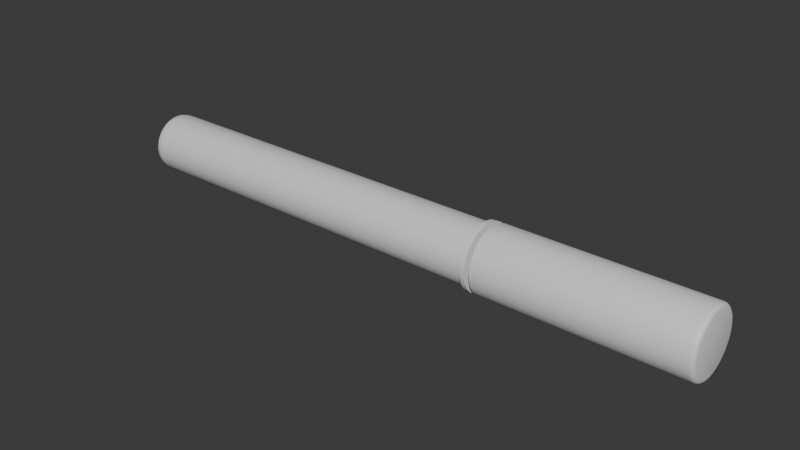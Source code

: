# Source: glowstick.blend  (saved by Blender 4.5.88; exported with 4.5.12 LTS)
import bpy
from mathutils import Matrix  # noqa: F401  (used for matrix-valued properties, if any)

bpy.ops.wm.read_factory_settings(use_empty=True)
scene = bpy.context.scene
scene.name = 'Scene'

# ---- collections
col_collection = bpy.data.collections.new('Collection'); scene.collection.children.link(col_collection)

# ---- materials (node trees are filled in below, after node groups)
mat_material_001 = bpy.data.materials.new('Material.001')

# ---- node groups
ng_smooth_by_angle = bpy.data.node_groups.new('Smooth by Angle', 'GeometryNodeTree')
_s = ng_smooth_by_angle.interface.new_socket(name='Mesh', in_out='OUTPUT', socket_type='NodeSocketGeometry')
_s = ng_smooth_by_angle.interface.new_socket(name='Mesh', in_out='INPUT', socket_type='NodeSocketGeometry')
_s = ng_smooth_by_angle.interface.new_socket(name='Angle', in_out='INPUT', socket_type='NodeSocketFloat')
_s.subtype = 'ANGLE'
_s.default_value = 0.5236
_s.min_value = 0.0
_s.max_value = 3.142
_s.description = 'Maximum face angle for smooth edges'
_s = ng_smooth_by_angle.interface.new_socket(name='Ignore Sharpness', in_out='INPUT', socket_type='NodeSocketBool')
_s.force_non_field = True
ng_smooth_by_angle.description = 'Set the sharpness of mesh edges based on the angle between the neighboring faces'
ng_smooth_by_angle.is_modifier = True
_N = ng_smooth_by_angle.nodes; _L = ng_smooth_by_angle.links
n0 = _N.new('GeometryNodeSetShadeSmooth'); n0.name = 'Set Shade Smooth'; n0.location = (120, -80)
n0.domain = 'EDGE'
n1 = _N.new('GeometryNodeSetShadeSmooth'); n1.name = 'Set Shade Smooth.001'; n1.location = (300, -80)
n2 = _N.new('NodeGroupOutput'); n2.name = 'Group Output'; n2.location = (480, -80)
n3 = _N.new('GeometryNodeInputMeshEdgeAngle'); n3.name = 'Edge Angle'; n3.location = (-440, -240)
n4 = _N.new('NodeGroupInput'); n4.name = 'Group Input'; n4.location = (-80, -80)
n5 = _N.new('GeometryNodeInputEdgeSmooth'); n5.name = 'Is Edge Smooth'; n5.location = (-260, -120)
n6 = _N.new('GeometryNodeInputShadeSmooth'); n6.name = 'Is Shade Smooth'; n6.location = (-440, -397)
n7 = _N.new('FunctionNodeCompare'); n7.name = 'Compare'; n7.location = (-260, -260)
n7.operation = 'LESS_EQUAL'
n7.inputs[6].default_value = (0.0, 0.0, 0.0, 0.0)
n7.inputs[7].default_value = (0.0, 0.0, 0.0, 0.0)
n8 = _N.new('FunctionNodeBooleanMath'); n8.name = 'Boolean Math.001'; n8.location = (-80, -260)
n9 = _N.new('NodeGroupInput'); n9.name = 'Group Input.001'; n9.location = (-440, -329)
n10 = _N.new('NodeGroupInput'); n10.name = 'Group Input.002'; n10.location = (-259, -189)
n11 = _N.new('FunctionNodeBooleanMath'); n11.name = 'Boolean Math'; n11.location = (-80, -149)
n11.operation = 'OR'
n12 = _N.new('FunctionNodeBooleanMath'); n12.name = 'Boolean Math.002'; n12.location = (-260, -380)
n12.operation = 'OR'
n13 = _N.new('NodeGroupInput'); n13.name = 'Group Input.003'; n13.location = (-440, -460)
_L.new(n3.outputs[0], n7.inputs[0])
_L.new(n1.outputs[0], n2.inputs[0])
_L.new(n9.outputs[1], n7.inputs[1])
_L.new(n7.outputs[0], n8.inputs[0])
_L.new(n4.outputs[0], n0.inputs[0])
_L.new(n0.outputs[0], n1.inputs[0])
_L.new(n8.outputs[0], n0.inputs[2])
_L.new(n10.outputs[2], n11.inputs[1])
_L.new(n5.outputs[0], n11.inputs[0])
_L.new(n11.outputs[0], n0.inputs[1])
_L.new(n13.outputs[2], n12.inputs[1])
_L.new(n6.outputs[0], n12.inputs[0])
_L.new(n12.outputs[0], n8.inputs[1])
n2.is_active_output = True

# ---- material node trees
mat_material_001.use_nodes = True; mat_material_001.node_tree.nodes.clear()
_N = mat_material_001.node_tree.nodes; _L = mat_material_001.node_tree.links
n0 = _N.new('ShaderNodeBsdfPrincipled'); n0.name = 'Principled BSDF'; n0.location = (-200, 100)
n1 = _N.new('ShaderNodeOutputMaterial'); n1.name = 'Material Output'; n1.location = (200, 100)
_L.new(n0.outputs[0], n1.inputs[0])
n1.is_active_output = True

# ---- world
world_world = bpy.data.worlds.new('World'); scene.world = world_world
world_world.use_nodes = True; world_world.node_tree.nodes.clear()
_N = world_world.node_tree.nodes; _L = world_world.node_tree.links
n0 = _N.new('ShaderNodeOutputWorld'); n0.name = 'World Output'; n0.location = (200, 100)
n1 = _N.new('ShaderNodeBackground'); n1.name = 'Background'; n1.location = (-200, 100)
n1.inputs[0].default_value = (0.05088, 0.05088, 0.05088, 1.0)
_L.new(n1.outputs[0], n0.inputs[0])
n0.is_active_output = True
world_world.color = (0.05088, 0.05088, 0.05088)
world_world.sun_shadow_jitter_overblur = 0.0

# ---- meshes
me_cylinder = bpy.data.meshes.new('Cylinder')
me_cylinder.from_pydata([(-0.4871, 0.1624, -3.677e-08), (-0.4871, 0.1592, -0.03167), (-0.4871, 0.15, -0.06213), (-0.4871, 0.135, -0.0902), (-0.4871, 0.1148, -0.1148), (-0.4871, 0.0902, -0.135), (-0.4871, 0.06213, -0.15), (-0.4871, 0.03167, -0.1592), (-0.4871, 0.0, -0.1624), (-0.4871, -0.03167, -0.1592), (-0.4871, -0.06213, -0.15), (-0.4871, -0.0902, -0.135), (-0.4871, -0.1148, -0.1148), (-0.4871, -0.135, -0.0902), (-0.4871, -0.15, -0.06213), (-0.4871, -0.1592, -0.03167), (-0.4871, -0.1624, -3.677e-08), (-0.4871, -0.1592, 0.03167), (-0.4871, -0.15, 0.06213), (-0.4871, -0.135, 0.0902), (-0.4871, -0.1148, 0.1148), (-0.4871, -0.0902, 0.135), (-0.4871, -0.06213, 0.15), (-0.4871, -0.03167, 0.1592), (-0.4871, 0.0, 0.1624), (-0.4871, 0.03167, 0.1592), (-0.4871, 0.06213, 0.15), (-0.4871, 0.0902, 0.135), (-0.4871, 0.1148, 0.1148), (-0.4871, 0.135, 0.0902), (-0.4871, 0.15, 0.06213), (-0.4871, 0.1592, 0.03167), (-0.5601, 0.1624, -4.503e-08), (-0.5601, 0.1592, -0.03167), (-0.5601, 0.15, -0.06213), (-0.5601, 0.135, -0.0902), (-0.5601, 0.1148, -0.1148), (-0.5601, 0.0902, -0.135), (-0.5601, 0.06213, -0.15), (-0.5601, 0.03167, -0.1592), (-0.5601, 0.0, -0.1624), (-0.5601, -0.03167, -0.1592), (-0.5601, -0.06213, -0.15), (-0.5601, -0.0902, -0.135), (-0.5601, -0.1148, -0.1148), (-0.5601, -0.135, -0.0902), (-0.5601, -0.15, -0.06213), (-0.5601, -0.1592, -0.03167), (-0.5601, -0.1624, -4.503e-08), (-0.5601, -0.1592, 0.03167), (-0.5601, -0.15, 0.06213), (-0.5601, -0.135, 0.0902), (-0.5601, -0.1148, 0.1148), (-0.5601, -0.0902, 0.135), (-0.5601, -0.06213, 0.15), (-0.5601, -0.03167, 0.1592), (-0.5601, 0.0, 0.1624), (-0.5601, 0.03167, 0.1592), (-0.5601, 0.06213, 0.15), (-0.5601, 0.0902, 0.135), (-0.5601, 0.1148, 0.1148), (-0.5601, 0.135, 0.0902), (-0.5601, 0.15, 0.06213), (-0.5601, 0.1592, 0.03167), (-0.5114, 0.135, -0.0902), (-0.5358, 0.135, -0.0902), (-0.5358, 0.15, -0.06213), (-0.5114, 0.15, -0.06213), (-0.5114, -0.1148, -0.1148), (-0.5358, -0.1148, -0.1148), (-0.5358, -0.0902, -0.135), (-0.5114, -0.0902, -0.135), (-0.5114, -0.0902, 0.135), (-0.5358, -0.0902, 0.135), (-0.5358, -0.1148, 0.1148), (-0.5114, -0.1148, 0.1148), (-0.5114, 0.15, 0.06213), (-0.5358, 0.15, 0.06213), (-0.5358, 0.135, 0.0902), (-0.5114, 0.135, 0.0902), (-0.5114, 0.0, -0.1624), (-0.5358, 0.0, -0.1624), (-0.5358, 0.03167, -0.1592), (-0.5114, 0.03167, -0.1592), (-0.5114, -0.1592, 0.03167), (-0.5358, -0.1592, 0.03167), (-0.5358, -0.1624, -4.228e-08), (-0.5114, -0.1624, -3.952e-08), (-0.5114, 0.06213, 0.15), (-0.5358, 0.06213, 0.15), (-0.5358, 0.03167, 0.1592), (-0.5114, 0.03167, 0.1592), (-0.5114, 0.1148, -0.1148), (-0.5358, 0.1148, -0.1148), (-0.5114, -0.135, -0.0902), (-0.5358, -0.135, -0.0902), (-0.5114, -0.06213, 0.15), (-0.5358, -0.06213, 0.15), (-0.5114, 0.1592, 0.03167), (-0.5358, 0.1592, 0.03167), (-0.5114, -0.03167, -0.1592), (-0.5358, -0.03167, -0.1592), (-0.5114, -0.15, 0.06213), (-0.5358, -0.15, 0.06213), (-0.5114, 0.0902, 0.135), (-0.5358, 0.0902, 0.135), (-0.5114, 0.0902, -0.135), (-0.5358, 0.0902, -0.135), (-0.5114, -0.15, -0.06213), (-0.5358, -0.15, -0.06213), (-0.5114, -0.03167, 0.1592), (-0.5358, -0.03167, 0.1592), (-0.5114, 0.1592, -0.03167), (-0.5358, 0.1592, -0.03167), (-0.5358, 0.1624, -4.228e-08), (-0.5114, 0.1624, -3.952e-08), (-0.5114, -0.06213, -0.15), (-0.5358, -0.06213, -0.15), (-0.5114, -0.135, 0.0902), (-0.5358, -0.135, 0.0902), (-0.5114, 0.1148, 0.1148), (-0.5358, 0.1148, 0.1148), (-0.5114, 0.06213, -0.15), (-0.5358, 0.06213, -0.15), (-0.5114, -0.1592, -0.03167), (-0.5358, -0.1592, -0.03167), (-0.5114, 0.0, 0.1624), (-0.5358, 0.0, 0.1624), (-0.5114, 0.0675, -0.0451), (-0.5358, 0.0675, -0.0451), (-0.5358, 0.075, -0.03107), (-0.5114, 0.075, -0.03107), (-0.5114, -0.0574, -0.0574), (-0.5358, -0.0574, -0.0574), (-0.5358, -0.0451, -0.0675), (-0.5114, -0.0451, -0.0675), (-0.5114, -0.0451, 0.0675), (-0.5358, -0.0451, 0.0675), (-0.5358, -0.0574, 0.0574), (-0.5114, -0.0574, 0.0574), (-0.5114, 0.075, 0.03107), (-0.5358, 0.075, 0.03107), (-0.5358, 0.0675, 0.0451), (-0.5114, 0.0675, 0.0451), (-0.5114, 0.0, -0.08118), (-0.5358, 0.0, -0.08118), (-0.5358, 0.01584, -0.07962), (-0.5114, 0.01584, -0.07962), (-0.5114, -0.07962, 0.01584), (-0.5358, -0.07962, 0.01584), (-0.5358, -0.08118, -4.143e-08), (-0.5114, -0.08118, -3.944e-08), (-0.5114, 0.03107, 0.075), (-0.5358, 0.03107, 0.075), (-0.5358, 0.01584, 0.07962), (-0.5114, 0.01584, 0.07962), (-0.5114, 0.0574, -0.0574), (-0.5358, 0.0574, -0.0574), (-0.5114, -0.0675, -0.0451), (-0.5358, -0.0675, -0.0451), (-0.5114, -0.03107, 0.075), (-0.5358, -0.03107, 0.075), (-0.5114, 0.07962, 0.01584), (-0.5358, 0.07962, 0.01584), (-0.5114, -0.01584, -0.07962), (-0.5358, -0.01584, -0.07962), (-0.5114, -0.075, 0.03107), (-0.5358, -0.075, 0.03107), (-0.5114, 0.0451, 0.0675), (-0.5358, 0.0451, 0.0675), (-0.5114, 0.0451, -0.0675), (-0.5358, 0.0451, -0.0675), (-0.5114, -0.075, -0.03107), (-0.5358, -0.075, -0.03107), (-0.5114, -0.01584, 0.07962), (-0.5358, -0.01584, 0.07962), (-0.5114, 0.07962, -0.01584), (-0.5358, 0.07962, -0.01584), (-0.5358, 0.08118, -4.143e-08), (-0.5114, 0.08118, -3.944e-08), (-0.5114, -0.03107, -0.075), (-0.5358, -0.03107, -0.075), (-0.5114, -0.0675, 0.0451), (-0.5358, -0.0675, 0.0451), (-0.5114, 0.0574, 0.0574), (-0.5358, 0.0574, 0.0574), (-0.5114, 0.03107, -0.075), (-0.5358, 0.03107, -0.075), (-0.5114, -0.07962, -0.01584), (-0.5358, -0.07962, -0.01584), (-0.5114, 0.0, 0.08118), (-0.5358, 0.0, 0.08118), (-0.5601, 0.1461, -4.399e-08), (-0.5601, 0.1433, -0.02851), (-0.5601, 0.135, -0.05592), (-0.5601, 0.1215, -0.08118), (-0.5601, 0.1033, -0.1033), (-0.5601, 0.08118, -0.1215), (-0.5601, 0.05592, -0.135), (-0.5601, 0.02851, -0.1433), (-0.5601, 2.419e-10, -0.1461), (-0.5601, -0.02851, -0.1433), (-0.5601, -0.05592, -0.135), (-0.5601, -0.08118, -0.1215), (-0.5601, -0.1033, -0.1033), (-0.5601, -0.1215, -0.08118), (-0.5601, -0.135, -0.05592), (-0.5601, -0.1433, -0.02851), (-0.5601, -0.1461, -4.399e-08), (-0.5601, -0.1433, 0.02851), (-0.5601, -0.135, 0.05592), (-0.5601, -0.1215, 0.08118), (-0.5601, -0.1033, 0.1033), (-0.5601, -0.08118, 0.1215), (-0.5601, -0.05592, 0.135), (-0.5601, -0.02851, 0.1433), (-0.5601, 2.419e-10, 0.1461), (-0.5601, 0.02851, 0.1433), (-0.5601, 0.05592, 0.135), (-0.5601, 0.08118, 0.1215), (-0.5601, 0.1033, 0.1033), (-0.5601, 0.1215, 0.08118), (-0.5601, 0.135, 0.05592), (-0.5601, 0.1433, 0.02851), (-2.508, 0.1327, -2.036e-07), (-2.468, 0.1461, -2.002e-07), (-2.497, 0.1422, -2.026e-07), (-2.468, 0.1433, -0.02851), (-2.508, 0.1301, -0.02589), (-2.497, 0.1395, -0.02774), (-2.468, 0.135, -0.05592), (-2.508, 0.1226, -0.05078), (-2.497, 0.1314, -0.05441), (-2.468, 0.1215, -0.08118), (-2.508, 0.1103, -0.07372), (-2.497, 0.1182, -0.07899), (-2.468, 0.1033, -0.1033), (-2.508, 0.09382, -0.09382), (-2.497, 0.1005, -0.1005), (-2.468, 0.08118, -0.1215), (-2.508, 0.07372, -0.1103), (-2.497, 0.07899, -0.1182), (-2.468, 0.05592, -0.135), (-2.508, 0.05078, -0.1226), (-2.497, 0.05441, -0.1314), (-2.468, 0.02851, -0.1433), (-2.508, 0.02589, -0.1301), (-2.497, 0.02774, -0.1395), (-2.468, 2.419e-10, -0.1461), (-2.508, 3.024e-10, -0.1327), (-2.497, 2.646e-10, -0.1422), (-2.468, -0.02851, -0.1433), (-2.508, -0.02589, -0.1301), (-2.497, -0.02774, -0.1395), (-2.468, -0.05592, -0.135), (-2.508, -0.05078, -0.1226), (-2.497, -0.05441, -0.1314), (-2.468, -0.08118, -0.1215), (-2.508, -0.07372, -0.1103), (-2.497, -0.07899, -0.1182), (-2.468, -0.1033, -0.1033), (-2.508, -0.09382, -0.09382), (-2.497, -0.1005, -0.1005), (-2.468, -0.1215, -0.08118), (-2.508, -0.1103, -0.07372), (-2.497, -0.1182, -0.07899), (-2.468, -0.135, -0.05592), (-2.508, -0.1226, -0.05078), (-2.497, -0.1314, -0.05441), (-2.468, -0.1433, -0.02851), (-2.508, -0.1301, -0.02589), (-2.497, -0.1395, -0.02774), (-2.468, -0.1461, -2.002e-07), (-2.508, -0.1327, -2.033e-07), (-2.497, -0.1422, -2.025e-07), (-2.468, -0.1433, 0.02851), (-2.508, -0.1301, 0.02589), (-2.497, -0.1395, 0.02774), (-2.468, -0.135, 0.05592), (-2.508, -0.1226, 0.05078), (-2.497, -0.1314, 0.05441), (-2.468, -0.1215, 0.08118), (-2.508, -0.1103, 0.07372), (-2.497, -0.1182, 0.07899), (-2.468, -0.1033, 0.1033), (-2.508, -0.09382, 0.09382), (-2.497, -0.1005, 0.1005), (-2.468, -0.08118, 0.1215), (-2.508, -0.07372, 0.1103), (-2.497, -0.07899, 0.1182), (-2.468, -0.05592, 0.135), (-2.508, -0.05078, 0.1226), (-2.497, -0.05441, 0.1314), (-2.468, -0.02851, 0.1433), (-2.508, -0.02589, 0.1301), (-2.497, -0.02774, 0.1395), (-2.468, 2.419e-10, 0.1461), (-2.508, 3.024e-10, 0.1327), (-2.497, 2.646e-10, 0.1422), (-2.468, 0.02851, 0.1433), (-2.508, 0.02589, 0.1301), (-2.497, 0.02774, 0.1395), (-2.468, 0.05592, 0.135), (-2.508, 0.05078, 0.1226), (-2.497, 0.05441, 0.1314), (-2.468, 0.08118, 0.1215), (-2.508, 0.07372, 0.1103), (-2.497, 0.07899, 0.1182), (-2.468, 0.1033, 0.1033), (-2.508, 0.09382, 0.09382), (-2.497, 0.1005, 0.1005), (-2.468, 0.1215, 0.08118), (-2.508, 0.1103, 0.07372), (-2.497, 0.1182, 0.07899), (-2.468, 0.135, 0.05592), (-2.508, 0.1226, 0.05078), (-2.497, 0.1314, 0.05441), (-2.468, 0.1433, 0.02851), (-2.508, 0.1301, 0.02589), (-2.497, 0.1395, 0.02774), (0.4871, 0.1423, 3.69e-08), (0.4671, 0.1624, 3.527e-08), (0.4844, 0.1523, 3.664e-08), (0.4771, 0.1597, 3.603e-08), (0.4871, 0.1396, -0.02777), (0.4671, 0.1592, -0.03167), (0.4844, 0.1494, -0.02972), (0.4771, 0.1566, -0.03115), (0.4871, 0.1315, -0.05447), (0.4671, 0.15, -0.06213), (0.4844, 0.1407, -0.0583), (0.4771, 0.1475, -0.0611), (0.4871, 0.1184, -0.07908), (0.4671, 0.135, -0.0902), (0.4844, 0.1267, -0.08464), (0.4771, 0.1328, -0.08871), (0.4871, 0.1006, -0.1006), (0.4671, 0.1148, -0.1148), (0.4844, 0.1077, -0.1077), (0.4771, 0.1129, -0.1129), (0.4871, 0.07908, -0.1183), (0.4671, 0.0902, -0.135), (0.4844, 0.08464, -0.1267), (0.4771, 0.08871, -0.1328), (0.4871, 0.05447, -0.1315), (0.4671, 0.06213, -0.15), (0.4844, 0.0583, -0.1407), (0.4771, 0.0611, -0.1475), (0.4871, 0.02777, -0.1396), (0.4671, 0.03167, -0.1592), (0.4844, 0.02972, -0.1494), (0.4771, 0.03115, -0.1566), (0.4871, 1.164e-10, -0.1423), (0.4671, 0.0, -0.1624), (0.4844, 7.276e-11, -0.1523), (0.4771, 4.366e-11, -0.1597), (0.4871, -0.02777, -0.1396), (0.4671, -0.03167, -0.1592), (0.4844, -0.02972, -0.1494), (0.4771, -0.03115, -0.1566), (0.4871, -0.05447, -0.1315), (0.4671, -0.06213, -0.15), (0.4844, -0.0583, -0.1407), (0.4771, -0.0611, -0.1475), (0.4871, -0.07908, -0.1183), (0.4671, -0.0902, -0.135), (0.4844, -0.08464, -0.1267), (0.4771, -0.08871, -0.1328), (0.4871, -0.1006, -0.1006), (0.4671, -0.1148, -0.1148), (0.4844, -0.1077, -0.1077), (0.4771, -0.1129, -0.1129), (0.4871, -0.1184, -0.07908), (0.4671, -0.135, -0.0902), (0.4844, -0.1267, -0.08464), (0.4771, -0.1328, -0.08871), (0.4871, -0.1315, -0.05447), (0.4671, -0.15, -0.06213), (0.4844, -0.1407, -0.0583), (0.4771, -0.1475, -0.0611), (0.4871, -0.1396, -0.02777), (0.4671, -0.1592, -0.03167), (0.4844, -0.1494, -0.02972), (0.4771, -0.1566, -0.03115), (0.4871, -0.1423, 3.667e-08), (0.4671, -0.1624, 3.527e-08), (0.4844, -0.1523, 3.653e-08), (0.4771, -0.1597, 3.6e-08), (0.4871, -0.1396, 0.02777), (0.4671, -0.1592, 0.03167), (0.4844, -0.1494, 0.02972), (0.4771, -0.1566, 0.03115), (0.4871, -0.1315, 0.05447), (0.4671, -0.15, 0.06213), (0.4844, -0.1407, 0.0583), (0.4771, -0.1475, 0.0611), (0.4871, -0.1184, 0.07908), (0.4671, -0.135, 0.0902), (0.4844, -0.1267, 0.08464), (0.4771, -0.1328, 0.08871), (0.4871, -0.1006, 0.1006), (0.4671, -0.1148, 0.1148), (0.4844, -0.1077, 0.1077), (0.4771, -0.1129, 0.1129), (0.4871, -0.07908, 0.1184), (0.4671, -0.0902, 0.135), (0.4844, -0.08464, 0.1267), (0.4771, -0.08871, 0.1328), (0.4871, -0.05447, 0.1315), (0.4671, -0.06213, 0.15), (0.4844, -0.0583, 0.1407), (0.4771, -0.0611, 0.1475), (0.4871, -0.02777, 0.1396), (0.4671, -0.03167, 0.1592), (0.4844, -0.02972, 0.1494), (0.4771, -0.03115, 0.1566), (0.4871, -1.164e-10, 0.1423), (0.4671, 0.0, 0.1624), (0.4844, -7.276e-11, 0.1523), (0.4771, -4.366e-11, 0.1597), (0.4871, 0.02777, 0.1396), (0.4671, 0.03167, 0.1592), (0.4844, 0.02972, 0.1494), (0.4771, 0.03115, 0.1566), (0.4871, 0.05447, 0.1315), (0.4671, 0.06213, 0.15), (0.4844, 0.0583, 0.1407), (0.4771, 0.0611, 0.1475), (0.4871, 0.07908, 0.1184), (0.4671, 0.0902, 0.135), (0.4844, 0.08464, 0.1267), (0.4771, 0.08871, 0.1328), (0.4871, 0.1006, 0.1006), (0.4671, 0.1148, 0.1148), (0.4844, 0.1077, 0.1077), (0.4771, 0.1129, 0.1129), (0.4871, 0.1184, 0.07908), (0.4671, 0.135, 0.0902), (0.4844, 0.1267, 0.08464), (0.4771, 0.1328, 0.08871), (0.4871, 0.1315, 0.05447), (0.4671, 0.15, 0.06213), (0.4844, 0.1407, 0.0583), (0.4771, 0.1475, 0.0611), (0.4871, 0.1396, 0.02777), (0.4671, 0.1592, 0.03167), (0.4844, 0.1494, 0.02972), (0.4771, 0.1566, 0.03115)], [], [(66, 65, 35, 34), (38, 39, 199, 198), (70, 69, 44, 43), (74, 73, 53, 52), (78, 77, 62, 61), (82, 81, 40, 39), (86, 85, 49, 48), (90, 89, 58, 57), (65, 93, 36, 35), (69, 95, 45, 44), (73, 97, 54, 53), (77, 99, 63, 62), (81, 101, 41, 40), (85, 103, 50, 49), (89, 105, 59, 58), (93, 107, 37, 36), (95, 109, 46, 45), (97, 111, 55, 54), (114, 113, 33, 32), (99, 114, 32, 63), (101, 117, 42, 41), (103, 119, 51, 50), (105, 121, 60, 59), (107, 123, 38, 37), (109, 125, 47, 46), (111, 127, 56, 55), (113, 66, 34, 33), (117, 70, 43, 42), (119, 74, 52, 51), (121, 78, 61, 60), (123, 82, 39, 38), (125, 86, 48, 47), (127, 90, 57, 56), (24, 25, 91, 126), (105, 89, 153, 169), (15, 16, 87, 124), (65, 66, 130, 129), (6, 7, 83, 122), (116, 71, 135, 180), (28, 29, 79, 120), (88, 104, 168, 152), (19, 20, 75, 118), (67, 64, 128, 131), (10, 11, 71, 116), (74, 119, 183, 138), (1, 2, 67, 112), (107, 93, 157, 171), (23, 24, 126, 110), (69, 70, 134, 133), (14, 15, 124, 108), (118, 75, 139, 182), (5, 6, 122, 106), (92, 106, 170, 156), (27, 28, 120, 104), (71, 68, 132, 135), (18, 19, 118, 102), (78, 121, 185, 142), (9, 10, 116, 100), (109, 95, 159, 173), (31, 0, 115, 98), (73, 74, 138, 137), (0, 1, 112, 115), (120, 79, 143, 184), (22, 23, 110, 96), (94, 108, 172, 158), (13, 14, 108, 94), (75, 72, 136, 139), (4, 5, 106, 92), (82, 123, 187, 146), (26, 27, 104, 88), (111, 97, 161, 175), (17, 18, 102, 84), (77, 78, 142, 141), (8, 9, 100, 80), (122, 83, 147, 186), (30, 31, 98, 76), (96, 110, 174, 160), (21, 22, 96, 72), (79, 76, 140, 143), (12, 13, 94, 68), (86, 125, 189, 150), (3, 4, 92, 64), (113, 114, 178, 177), (25, 26, 88, 91), (81, 82, 146, 145), (16, 17, 84, 87), (124, 87, 151, 188), (7, 8, 80, 83), (115, 112, 176, 179), (29, 30, 76, 79), (83, 80, 144, 147), (20, 21, 72, 75), (90, 127, 191, 154), (11, 12, 68, 71), (114, 99, 163, 178), (2, 3, 64, 67), (85, 86, 150, 149), (190, 155, 154, 191), (188, 151, 150, 189), (186, 147, 146, 187), (184, 143, 142, 185), (182, 139, 138, 183), (180, 135, 134, 181), (176, 131, 130, 177), (174, 190, 191, 175), (172, 188, 189, 173), (170, 186, 187, 171), (168, 184, 185, 169), (166, 182, 183, 167), (164, 180, 181, 165), (162, 179, 178, 163), (179, 176, 177, 178), (160, 174, 175, 161), (158, 172, 173, 159), (156, 170, 171, 157), (152, 168, 169, 153), (148, 166, 167, 149), (144, 164, 165, 145), (140, 162, 163, 141), (136, 160, 161, 137), (132, 158, 159, 133), (128, 156, 157, 129), (155, 152, 153, 154), (151, 148, 149, 150), (147, 144, 145, 146), (143, 140, 141, 142), (139, 136, 137, 138), (135, 132, 133, 134), (131, 128, 129, 130), (70, 117, 181, 134), (84, 102, 166, 148), (112, 67, 131, 176), (103, 85, 149, 167), (66, 113, 177, 130), (80, 100, 164, 144), (110, 126, 190, 174), (101, 81, 145, 165), (127, 111, 175, 191), (76, 98, 162, 140), (108, 124, 188, 172), (99, 77, 141, 163), (125, 109, 173, 189), (72, 96, 160, 136), (106, 122, 186, 170), (97, 73, 137, 161), (123, 107, 171, 187), (68, 94, 158, 132), (104, 120, 184, 168), (95, 69, 133, 159), (121, 105, 169, 185), (64, 92, 156, 128), (102, 118, 182, 166), (93, 65, 129, 157), (119, 103, 167, 183), (91, 88, 152, 155), (100, 116, 180, 164), (89, 90, 154, 153), (117, 101, 165, 181), (87, 84, 148, 151), (98, 115, 179, 162), (126, 91, 155, 190), (52, 53, 213, 212), (39, 40, 200, 199), (53, 54, 214, 213), (40, 41, 201, 200), (54, 55, 215, 214), (41, 42, 202, 201), (55, 56, 216, 215), (42, 43, 203, 202), (56, 57, 217, 216), (43, 44, 204, 203), (57, 58, 218, 217), (44, 45, 205, 204), (58, 59, 219, 218), (45, 46, 206, 205), (32, 33, 193, 192), (59, 60, 220, 219), (46, 47, 207, 206), (33, 34, 194, 193), (60, 61, 221, 220), (47, 48, 208, 207), (34, 35, 195, 194), (61, 62, 222, 221), (48, 49, 209, 208), (35, 36, 196, 195), (62, 63, 223, 222), (49, 50, 210, 209), (36, 37, 197, 196), (63, 32, 192, 223), (50, 51, 211, 210), (37, 38, 198, 197), (51, 52, 212, 211), (225, 227, 229, 226), (226, 229, 228, 224), (227, 230, 232, 229), (229, 232, 231, 228), (230, 233, 235, 232), (232, 235, 234, 231), (233, 236, 238, 235), (235, 238, 237, 234), (236, 239, 241, 238), (238, 241, 240, 237), (239, 242, 244, 241), (241, 244, 243, 240), (242, 245, 247, 244), (244, 247, 246, 243), (245, 248, 250, 247), (247, 250, 249, 246), (248, 251, 253, 250), (250, 253, 252, 249), (251, 254, 256, 253), (253, 256, 255, 252), (254, 257, 259, 256), (256, 259, 258, 255), (257, 260, 262, 259), (259, 262, 261, 258), (260, 263, 265, 262), (262, 265, 264, 261), (263, 266, 268, 265), (265, 268, 267, 264), (266, 269, 271, 268), (268, 271, 270, 267), (269, 272, 274, 271), (271, 274, 273, 270), (272, 275, 277, 274), (274, 277, 276, 273), (275, 278, 280, 277), (277, 280, 279, 276), (278, 281, 283, 280), (280, 283, 282, 279), (281, 284, 286, 283), (283, 286, 285, 282), (284, 287, 289, 286), (286, 289, 288, 285), (287, 290, 292, 289), (289, 292, 291, 288), (290, 293, 295, 292), (292, 295, 294, 291), (293, 296, 298, 295), (295, 298, 297, 294), (296, 299, 301, 298), (298, 301, 300, 297), (299, 302, 304, 301), (301, 304, 303, 300), (302, 305, 307, 304), (304, 307, 306, 303), (305, 308, 310, 307), (307, 310, 309, 306), (308, 311, 313, 310), (310, 313, 312, 309), (311, 314, 316, 313), (313, 316, 315, 312), (314, 317, 319, 316), (316, 319, 318, 315), (317, 225, 226, 319), (319, 226, 224, 318), (192, 193, 227, 225), (224, 228, 231, 234, 237, 240, 243, 246, 249, 252, 255, 258, 261, 264, 267, 270, 273, 276, 279, 282, 285, 288, 291, 294, 297, 300, 303, 306, 309, 312, 315, 318), (223, 192, 225, 317), (193, 194, 230, 227), (194, 195, 233, 230), (195, 196, 236, 233), (196, 197, 239, 236), (197, 198, 242, 239), (198, 199, 245, 242), (199, 200, 248, 245), (200, 201, 251, 248), (201, 202, 254, 251), (202, 203, 257, 254), (203, 204, 260, 257), (204, 205, 263, 260), (205, 206, 266, 263), (206, 207, 269, 266), (207, 208, 272, 269), (208, 209, 275, 272), (209, 210, 278, 275), (210, 211, 281, 278), (211, 212, 284, 281), (212, 213, 287, 284), (213, 214, 290, 287), (214, 215, 293, 290), (215, 216, 296, 293), (216, 217, 299, 296), (217, 218, 302, 299), (218, 219, 305, 302), (219, 220, 308, 305), (220, 221, 311, 308), (221, 222, 314, 311), (222, 223, 317, 314), (325, 321, 323, 327), (327, 323, 322, 326), (326, 322, 320, 324), (329, 325, 327, 331), (331, 327, 326, 330), (330, 326, 324, 328), (333, 329, 331, 335), (335, 331, 330, 334), (334, 330, 328, 332), (337, 333, 335, 339), (339, 335, 334, 338), (338, 334, 332, 336), (341, 337, 339, 343), (343, 339, 338, 342), (342, 338, 336, 340), (345, 341, 343, 347), (347, 343, 342, 346), (346, 342, 340, 344), (349, 345, 347, 351), (351, 347, 346, 350), (350, 346, 344, 348), (353, 349, 351, 355), (355, 351, 350, 354), (354, 350, 348, 352), (357, 353, 355, 359), (359, 355, 354, 358), (358, 354, 352, 356), (361, 357, 359, 363), (363, 359, 358, 362), (362, 358, 356, 360), (365, 361, 363, 367), (367, 363, 362, 366), (366, 362, 360, 364), (369, 365, 367, 371), (371, 367, 366, 370), (370, 366, 364, 368), (373, 369, 371, 375), (375, 371, 370, 374), (374, 370, 368, 372), (377, 373, 375, 379), (379, 375, 374, 378), (378, 374, 372, 376), (381, 377, 379, 383), (383, 379, 378, 382), (382, 378, 376, 380), (385, 381, 383, 387), (387, 383, 382, 386), (386, 382, 380, 384), (389, 385, 387, 391), (391, 387, 386, 390), (390, 386, 384, 388), (393, 389, 391, 395), (395, 391, 390, 394), (394, 390, 388, 392), (397, 393, 395, 399), (399, 395, 394, 398), (398, 394, 392, 396), (401, 397, 399, 403), (403, 399, 398, 402), (402, 398, 396, 400), (405, 401, 403, 407), (407, 403, 402, 406), (406, 402, 400, 404), (409, 405, 407, 411), (411, 407, 406, 410), (410, 406, 404, 408), (413, 409, 411, 415), (415, 411, 410, 414), (414, 410, 408, 412), (417, 413, 415, 419), (419, 415, 414, 418), (418, 414, 412, 416), (421, 417, 419, 423), (423, 419, 418, 422), (422, 418, 416, 420), (425, 421, 423, 427), (427, 423, 422, 426), (426, 422, 420, 424), (429, 425, 427, 431), (431, 427, 426, 430), (430, 426, 424, 428), (433, 429, 431, 435), (435, 431, 430, 434), (434, 430, 428, 432), (437, 433, 435, 439), (439, 435, 434, 438), (438, 434, 432, 436), (441, 437, 439, 443), (443, 439, 438, 442), (442, 438, 436, 440), (445, 441, 443, 447), (447, 443, 442, 446), (446, 442, 440, 444), (321, 445, 447, 323), (323, 447, 446, 322), (322, 446, 444, 320), (324, 320, 444, 440, 436, 432, 428, 424, 420, 416, 412, 408, 404, 400, 396, 392, 388, 384, 380, 376, 372, 368, 364, 360, 356, 352, 348, 344, 340, 336, 332, 328), (0, 321, 325, 1), (31, 445, 321, 0), (1, 325, 329, 2), (2, 329, 333, 3), (3, 333, 337, 4), (4, 337, 341, 5), (5, 341, 345, 6), (6, 345, 349, 7), (7, 349, 353, 8), (8, 353, 357, 9), (9, 357, 361, 10), (10, 361, 365, 11), (11, 365, 369, 12), (12, 369, 373, 13), (13, 373, 377, 14), (14, 377, 381, 15), (15, 381, 385, 16), (16, 385, 389, 17), (17, 389, 393, 18), (18, 393, 397, 19), (19, 397, 401, 20), (20, 401, 405, 21), (21, 405, 409, 22), (22, 409, 413, 23), (23, 413, 417, 24), (24, 417, 421, 25), (25, 421, 425, 26), (26, 425, 429, 27), (27, 429, 433, 28), (28, 433, 437, 29), (29, 437, 441, 30), (30, 441, 445, 31)])
me_cylinder.polygons.foreach_set('use_smooth', [True] * 418)
_uv = me_cylinder.uv_layers.new(name='UVMap')
_uv.uv.foreach_set('vector', [0.9926, 0.4277, 0.9926, 0.4441, 0.9801, 0.4441, 0.9801, 0.4277, 0.8022, 0.7235, 0.8138, 0.7352, 0.8073, 0.7405, 0.7968, 0.73, 0.9926, 0.04954, 0.9926, 0.06598, 0.9801, 0.06598, 0.9801, 0.04954, 0.9926, 0.1975, 0.9926, 0.2139, 0.9801, 0.2139, 0.9801, 0.1975, 0.9926, 0.3455, 0.9926, 0.3619, 0.9801, 0.3619, 0.9801, 0.3455, 0.9926, 0.5099, 0.9926, 0.5263, 0.9801, 0.5263, 0.9801, 0.5099, 0.9926, 0.1317, 0.9926, 0.1482, 0.9801, 0.1482, 0.9801, 0.1317, 0.9926, 0.2797, 0.9926, 0.2961, 0.9801, 0.2961, 0.9801, 0.2797, 0.9926, 0.4441, 0.9926, 0.4606, 0.9801, 0.4606, 0.9801, 0.4441, 0.9926, 0.06598, 0.9926, 0.08242, 0.9801, 0.08242, 0.9801, 0.06598, 0.9926, 0.2139, 0.9926, 0.2304, 0.9801, 0.2304, 0.9801, 0.2139, 0.9926, 0.3619, 0.9926, 0.3783, 0.9801, 0.3783, 0.9801, 0.3619, 0.9926, 0.0002194, 0.9926, 0.01666, 0.9801, 0.01666, 0.9801, 0.0002194, 0.9926, 0.1482, 0.9926, 0.1646, 0.9801, 0.1646, 0.9801, 0.1482, 0.9926, 0.2961, 0.9926, 0.3126, 0.9801, 0.3126, 0.9801, 0.2961, 0.9926, 0.4606, 0.9926, 0.477, 0.9801, 0.477, 0.9801, 0.4606, 0.9926, 0.08242, 0.9926, 0.09886, 0.9801, 0.09886, 0.9801, 0.08242, 0.9926, 0.2304, 0.9926, 0.2468, 0.9801, 0.2468, 0.9801, 0.2304, 0.9926, 0.3948, 0.9926, 0.4112, 0.9801, 0.4112, 0.9801, 0.3948, 0.9926, 0.3783, 0.9926, 0.3948, 0.9801, 0.3948, 0.9801, 0.3783, 0.9926, 0.01666, 0.9926, 0.0331, 0.9801, 0.0331, 0.9801, 0.01666, 0.9926, 0.1646, 0.9926, 0.1811, 0.9801, 0.1811, 0.9801, 0.1646, 0.9926, 0.3126, 0.9926, 0.329, 0.9801, 0.329, 0.9801, 0.3126, 0.9926, 0.477, 0.9926, 0.4934, 0.9801, 0.4934, 0.9801, 0.477, 0.9926, 0.09886, 0.9926, 0.1153, 0.9801, 0.1153, 0.9801, 0.09886, 0.9926, 0.2468, 0.9926, 0.2633, 0.9801, 0.2633, 0.9801, 0.2468, 0.9926, 0.4112, 0.9926, 0.4277, 0.9801, 0.4277, 0.9801, 0.4112, 0.9926, 0.0331, 0.9926, 0.04954, 0.9801, 0.04954, 0.9801, 0.0331, 0.9926, 0.1811, 0.9926, 0.1975, 0.9801, 0.1975, 0.9801, 0.1811, 0.9926, 0.329, 0.9926, 0.3455, 0.9801, 0.3455, 0.9801, 0.329, 0.9926, 0.4934, 0.9926, 0.5099, 0.9801, 0.5099, 0.9801, 0.4934, 0.9926, 0.1153, 0.9926, 0.1317, 0.9801, 0.1317, 0.9801, 0.1153, 0.9926, 0.2633, 0.9926, 0.2797, 0.9801, 0.2797, 0.9801, 0.2633, 0.4867, 0.2633, 0.4867, 0.2797, 0.4741, 0.2797, 0.4741, 0.2633, 0.9998, 0.7966, 0.9966, 0.8127, 0.9564, 0.8005, 0.9581, 0.7925, 0.4867, 0.1153, 0.4867, 0.1317, 0.4741, 0.1317, 0.4741, 0.1153, 0.9245, 0.7049, 0.9407, 0.7081, 0.9285, 0.7482, 0.9204, 0.7466, 0.4867, 0.4934, 0.4867, 0.5099, 0.4741, 0.5099, 0.4741, 0.4934, 0.6102, 0.8626, 0.595, 0.8689, 0.5828, 0.8288, 0.5904, 0.8257, 0.4867, 0.329, 0.4867, 0.3455, 0.4741, 0.3455, 0.4741, 0.329, 0.5311, 0.7147, 0.5463, 0.7084, 0.5584, 0.7486, 0.5509, 0.7517, 0.4867, 0.1811, 0.4867, 0.1975, 0.4741, 0.1975, 0.4741, 0.1811, 0.6446, 0.7491, 0.6509, 0.7643, 0.6107, 0.7765, 0.6076, 0.7689, 0.4867, 0.0331, 0.4867, 0.04954, 0.4741, 0.04954, 0.4741, 0.0331, 0.9245, 0.8718, 0.9081, 0.8718, 0.9122, 0.8301, 0.9204, 0.8301, 0.4867, 0.4112, 0.4867, 0.4277, 0.4741, 0.4277, 0.4741, 0.4112, 0.892, 0.7081, 0.9081, 0.7049, 0.9122, 0.7466, 0.9041, 0.7482, 0.4867, 0.2468, 0.4867, 0.2633, 0.4741, 0.2633, 0.4741, 0.2468, 0.8329, 0.7966, 0.8329, 0.7801, 0.8746, 0.7842, 0.8746, 0.7925, 0.4867, 0.09886, 0.4867, 0.1153, 0.4741, 0.1153, 0.4741, 0.09886, 0.4904, 0.813, 0.4872, 0.7969, 0.5289, 0.7928, 0.5305, 0.8009, 0.4867, 0.477, 0.4867, 0.4934, 0.4741, 0.4934, 0.4741, 0.477, 0.6541, 0.7805, 0.6541, 0.7969, 0.6124, 0.7928, 0.6124, 0.7846, 0.4867, 0.3126, 0.4867, 0.329, 0.4741, 0.329, 0.4741, 0.3126, 0.595, 0.8689, 0.5788, 0.8721, 0.5747, 0.8304, 0.5828, 0.8288, 0.4867, 0.1646, 0.4867, 0.1811, 0.4741, 0.1811, 0.4741, 0.1646, 0.9966, 0.764, 0.9998, 0.7801, 0.9581, 0.7842, 0.9564, 0.7762, 0.4867, 0.01666, 0.4867, 0.0331, 0.4741, 0.0331, 0.4741, 0.01666, 0.8424, 0.8279, 0.8361, 0.8127, 0.8762, 0.8005, 0.8793, 0.8081, 0.4867, 0.3783, 0.4867, 0.3948, 0.4741, 0.3948, 0.4741, 0.3783, 0.9407, 0.8686, 0.9245, 0.8718, 0.9204, 0.8301, 0.9285, 0.8285, 0.4867, 0.3948, 0.4867, 0.4112, 0.4741, 0.4112, 0.4741, 0.3948, 0.5624, 0.7052, 0.5788, 0.7052, 0.5747, 0.747, 0.5665, 0.747, 0.4867, 0.2304, 0.4867, 0.2468, 0.4741, 0.2468, 0.4741, 0.2304, 0.5624, 0.8721, 0.5463, 0.8689, 0.5584, 0.8288, 0.5665, 0.8304, 0.4867, 0.08242, 0.4867, 0.09886, 0.4741, 0.09886, 0.4741, 0.08242, 0.4872, 0.7969, 0.4872, 0.7805, 0.5289, 0.7846, 0.5289, 0.7928, 0.4867, 0.4606, 0.4867, 0.477, 0.4741, 0.477, 0.4741, 0.4606, 0.8631, 0.7235, 0.8768, 0.7144, 0.8966, 0.7514, 0.8897, 0.7559, 0.4867, 0.2961, 0.4867, 0.3126, 0.4741, 0.3126, 0.4741, 0.2961, 0.9695, 0.8532, 0.9559, 0.8623, 0.9361, 0.8253, 0.9429, 0.8208, 0.4867, 0.1482, 0.4867, 0.1646, 0.4741, 0.1646, 0.4741, 0.1482, 0.9903, 0.7488, 0.9966, 0.764, 0.9564, 0.7762, 0.9533, 0.7686, 0.4867, 0.0002194, 0.4867, 0.01666, 0.4741, 0.01666, 0.4741, 0.0002194, 0.6509, 0.813, 0.6446, 0.8282, 0.6076, 0.8084, 0.6107, 0.8009, 0.4867, 0.3619, 0.4867, 0.3783, 0.4741, 0.3783, 0.4741, 0.3619, 0.4904, 0.7643, 0.4967, 0.7491, 0.5336, 0.7689, 0.5305, 0.7765, 0.4867, 0.2139, 0.4867, 0.2304, 0.4741, 0.2304, 0.4741, 0.2139, 0.5788, 0.7052, 0.595, 0.7084, 0.5828, 0.7486, 0.5747, 0.747, 0.4867, 0.06598, 0.4867, 0.08242, 0.4741, 0.08242, 0.4741, 0.06598, 0.8631, 0.8532, 0.8515, 0.8416, 0.8839, 0.815, 0.8897, 0.8208, 0.4867, 0.4441, 0.4867, 0.4606, 0.4741, 0.4606, 0.4741, 0.4441, 0.9559, 0.7144, 0.9695, 0.7235, 0.9429, 0.7559, 0.9361, 0.7514, 0.4867, 0.2797, 0.4867, 0.2961, 0.4741, 0.2961, 0.4741, 0.2797, 0.8515, 0.7352, 0.8631, 0.7235, 0.8897, 0.7559, 0.8839, 0.7618, 0.4867, 0.1317, 0.4867, 0.1482, 0.4741, 0.1482, 0.4741, 0.1317, 0.5311, 0.8626, 0.5174, 0.8535, 0.544, 0.8211, 0.5509, 0.8257, 0.4867, 0.5099, 0.4867, 0.5263, 0.4741, 0.5263, 0.4741, 0.5099, 0.6238, 0.7239, 0.6355, 0.7355, 0.603, 0.7621, 0.5972, 0.7563, 0.4867, 0.3455, 0.4867, 0.3619, 0.4741, 0.3619, 0.4741, 0.3455, 0.6446, 0.8282, 0.6355, 0.8419, 0.603, 0.8153, 0.6076, 0.8084, 0.4867, 0.1975, 0.4867, 0.2139, 0.4741, 0.2139, 0.4741, 0.1975, 0.9903, 0.8279, 0.9811, 0.8416, 0.9487, 0.815, 0.9533, 0.8081, 0.4867, 0.04954, 0.4867, 0.06598, 0.4741, 0.06598, 0.4741, 0.04954, 0.9695, 0.7235, 0.9811, 0.7352, 0.9487, 0.7618, 0.9429, 0.7559, 0.4867, 0.4277, 0.4867, 0.4441, 0.4741, 0.4441, 0.4741, 0.4277, 0.8768, 0.8623, 0.8631, 0.8532, 0.8897, 0.8208, 0.8966, 0.8253, 0.4741, 0.6583, 0.4741, 0.6501, 0.4867, 0.6501, 0.4867, 0.6583, 0.4741, 0.7323, 0.4741, 0.724, 0.4867, 0.724, 0.4867, 0.7323, 0.4741, 0.5432, 0.4741, 0.535, 0.4867, 0.535, 0.4867, 0.5432, 0.4741, 0.6254, 0.4741, 0.6172, 0.4867, 0.6172, 0.4867, 0.6254, 0.4741, 0.6994, 0.4741, 0.6912, 0.4867, 0.6912, 0.4867, 0.6994, 0.4741, 0.7734, 0.4741, 0.7651, 0.4867, 0.7651, 0.4867, 0.7734, 0.4741, 0.5843, 0.4741, 0.5761, 0.4867, 0.5761, 0.4867, 0.5843, 0.4741, 0.6665, 0.4741, 0.6583, 0.4867, 0.6583, 0.4867, 0.6665, 0.4741, 0.7405, 0.4741, 0.7323, 0.4867, 0.7323, 0.4867, 0.7405, 0.4741, 0.5514, 0.4741, 0.5432, 0.4867, 0.5432, 0.4867, 0.5514, 0.4741, 0.6336, 0.4741, 0.6254, 0.4867, 0.6254, 0.4867, 0.6336, 0.4741, 0.7076, 0.4741, 0.6994, 0.4867, 0.6994, 0.4867, 0.7076, 0.4741, 0.7816, 0.4741, 0.7734, 0.4867, 0.7734, 0.4867, 0.7816, 0.4741, 0.6007, 0.4741, 0.5925, 0.4867, 0.5925, 0.4867, 0.6007, 0.4741, 0.5925, 0.4741, 0.5843, 0.4867, 0.5843, 0.4867, 0.5925, 0.4741, 0.6747, 0.4741, 0.6665, 0.4867, 0.6665, 0.4867, 0.6747, 0.4741, 0.7487, 0.4741, 0.7405, 0.4867, 0.7405, 0.4867, 0.7487, 0.4741, 0.5596, 0.4741, 0.5514, 0.4867, 0.5514, 0.4867, 0.5596, 0.4741, 0.6418, 0.4741, 0.6336, 0.4867, 0.6336, 0.4867, 0.6418, 0.4741, 0.7158, 0.4741, 0.7076, 0.4867, 0.7076, 0.4867, 0.7158, 0.4741, 0.7898, 0.4741, 0.7816, 0.4867, 0.7816, 0.4867, 0.7898, 0.4741, 0.609, 0.4741, 0.6007, 0.4867, 0.6007, 0.4867, 0.609, 0.4741, 0.6829, 0.4741, 0.6747, 0.4867, 0.6747, 0.4867, 0.6829, 0.4741, 0.7569, 0.4741, 0.7487, 0.4867, 0.7487, 0.4867, 0.7569, 0.4741, 0.5679, 0.4741, 0.5596, 0.4867, 0.5596, 0.4867, 0.5679, 0.4741, 0.6501, 0.4741, 0.6418, 0.4867, 0.6418, 0.4867, 0.6501, 0.4741, 0.724, 0.4741, 0.7158, 0.4867, 0.7158, 0.4867, 0.724, 0.4741, 0.535, 0.4741, 0.5268, 0.4867, 0.5268, 0.4867, 0.535, 0.4741, 0.6172, 0.4741, 0.609, 0.4867, 0.609, 0.4867, 0.6172, 0.4741, 0.6912, 0.4741, 0.6829, 0.4867, 0.6829, 0.4867, 0.6912, 0.4741, 0.7651, 0.4741, 0.7569, 0.4867, 0.7569, 0.4867, 0.7651, 0.4741, 0.5761, 0.4741, 0.5679, 0.4867, 0.5679, 0.4867, 0.5761, 0.8329, 0.7801, 0.8361, 0.764, 0.8762, 0.7762, 0.8746, 0.7842, 0.5058, 0.8419, 0.4967, 0.8282, 0.5336, 0.8084, 0.5382, 0.8153, 0.6355, 0.7355, 0.6446, 0.7491, 0.6076, 0.7689, 0.603, 0.7621, 0.892, 0.8686, 0.8768, 0.8623, 0.8966, 0.8253, 0.9041, 0.8285, 0.9407, 0.7081, 0.9559, 0.7144, 0.9361, 0.7514, 0.9285, 0.7482, 0.6355, 0.8419, 0.6238, 0.8535, 0.5972, 0.8211, 0.603, 0.8153, 0.4967, 0.7491, 0.5058, 0.7355, 0.5382, 0.7621, 0.5336, 0.7689, 0.8424, 0.7488, 0.8515, 0.7352, 0.8839, 0.7618, 0.8793, 0.7686, 0.9811, 0.8416, 0.9695, 0.8532, 0.9429, 0.8208, 0.9487, 0.815, 0.595, 0.7084, 0.6102, 0.7147, 0.5904, 0.7517, 0.5828, 0.7486, 0.5463, 0.8689, 0.5311, 0.8626, 0.5509, 0.8257, 0.5584, 0.8288, 0.9811, 0.7352, 0.9903, 0.7488, 0.9533, 0.7686, 0.9487, 0.7618, 0.8515, 0.8416, 0.8424, 0.8279, 0.8793, 0.8081, 0.8839, 0.815, 0.4872, 0.7805, 0.4904, 0.7643, 0.5305, 0.7765, 0.5289, 0.7846, 0.6541, 0.7969, 0.6509, 0.813, 0.6107, 0.8009, 0.6124, 0.7928, 0.9559, 0.8623, 0.9407, 0.8686, 0.9285, 0.8285, 0.9361, 0.8253, 0.8768, 0.7144, 0.892, 0.7081, 0.9041, 0.7482, 0.8966, 0.7514, 0.5788, 0.8721, 0.5624, 0.8721, 0.5665, 0.8304, 0.5747, 0.8304, 0.5463, 0.7084, 0.5624, 0.7052, 0.5665, 0.747, 0.5584, 0.7486, 0.8361, 0.8127, 0.8329, 0.7966, 0.8746, 0.7925, 0.8762, 0.8005, 0.9998, 0.7801, 0.9998, 0.7966, 0.9581, 0.7925, 0.9581, 0.7842, 0.6509, 0.7643, 0.6541, 0.7805, 0.6124, 0.7846, 0.6107, 0.7765, 0.4967, 0.8282, 0.4904, 0.813, 0.5305, 0.8009, 0.5336, 0.8084, 0.9081, 0.7049, 0.9245, 0.7049, 0.9204, 0.7466, 0.9122, 0.7466, 0.9081, 0.8718, 0.892, 0.8686, 0.9041, 0.8285, 0.9122, 0.8301, 0.5174, 0.7239, 0.5311, 0.7147, 0.5509, 0.7517, 0.544, 0.7563, 0.6238, 0.8535, 0.6102, 0.8626, 0.5904, 0.8257, 0.5972, 0.8211, 0.9966, 0.8127, 0.9903, 0.8279, 0.9533, 0.8081, 0.9564, 0.8005, 0.8361, 0.764, 0.8424, 0.7488, 0.8793, 0.7686, 0.8762, 0.7762, 0.5174, 0.8535, 0.5058, 0.8419, 0.5382, 0.8153, 0.544, 0.8211, 0.6102, 0.7147, 0.6238, 0.7239, 0.5972, 0.7563, 0.5904, 0.7517, 0.5058, 0.7355, 0.5174, 0.7239, 0.544, 0.7563, 0.5382, 0.7621, 0.7246, 0.8686, 0.7094, 0.8623, 0.7134, 0.8549, 0.727, 0.8606, 0.8138, 0.7352, 0.8229, 0.7488, 0.8155, 0.7528, 0.8073, 0.7405, 0.7094, 0.8623, 0.6958, 0.8532, 0.7011, 0.8467, 0.7134, 0.8549, 0.8229, 0.7488, 0.8292, 0.764, 0.8212, 0.7664, 0.8155, 0.7528, 0.6958, 0.8532, 0.6841, 0.8416, 0.6906, 0.8362, 0.7011, 0.8467, 0.8292, 0.764, 0.8324, 0.7801, 0.8241, 0.781, 0.8212, 0.7664, 0.6841, 0.8416, 0.675, 0.8279, 0.6824, 0.8239, 0.6906, 0.8362, 0.8324, 0.7801, 0.8324, 0.7966, 0.8241, 0.7958, 0.8241, 0.781, 0.675, 0.8279, 0.6687, 0.8127, 0.6767, 0.8103, 0.6824, 0.8239, 0.8324, 0.7966, 0.8292, 0.8127, 0.8212, 0.8103, 0.8241, 0.7958, 0.6687, 0.8127, 0.6655, 0.7966, 0.6738, 0.7958, 0.6767, 0.8103, 0.8292, 0.8127, 0.8229, 0.8279, 0.8155, 0.8239, 0.8212, 0.8103, 0.6655, 0.7966, 0.6655, 0.7801, 0.6738, 0.781, 0.6738, 0.7958, 0.8229, 0.8279, 0.8138, 0.8416, 0.8073, 0.8362, 0.8155, 0.8239, 0.7094, 0.7144, 0.7246, 0.7081, 0.727, 0.7161, 0.7134, 0.7218, 0.6655, 0.7801, 0.6687, 0.764, 0.6767, 0.7664, 0.6738, 0.781, 0.8138, 0.8416, 0.8022, 0.8532, 0.7968, 0.8467, 0.8073, 0.8362, 0.7246, 0.7081, 0.7407, 0.7049, 0.7416, 0.7132, 0.727, 0.7161, 0.6687, 0.764, 0.675, 0.7488, 0.6824, 0.7528, 0.6767, 0.7664, 0.8022, 0.8532, 0.7885, 0.8623, 0.7845, 0.8549, 0.7968, 0.8467, 0.7407, 0.7049, 0.7572, 0.7049, 0.7564, 0.7132, 0.7416, 0.7132, 0.675, 0.7488, 0.6841, 0.7352, 0.6906, 0.7405, 0.6824, 0.7528, 0.7885, 0.8623, 0.7733, 0.8686, 0.7709, 0.8606, 0.7845, 0.8549, 0.7572, 0.7049, 0.7733, 0.7081, 0.7709, 0.7161, 0.7564, 0.7132, 0.6841, 0.7352, 0.6958, 0.7235, 0.7011, 0.73, 0.6906, 0.7405, 0.7733, 0.8686, 0.7572, 0.8718, 0.7564, 0.8635, 0.7709, 0.8606, 0.7733, 0.7081, 0.7885, 0.7144, 0.7845, 0.7218, 0.7709, 0.7161, 0.6958, 0.7235, 0.7094, 0.7144, 0.7134, 0.7218, 0.7011, 0.73, 0.7572, 0.8718, 0.7407, 0.8718, 0.7416, 0.8635, 0.7564, 0.8635, 0.7885, 0.7144, 0.8022, 0.7235, 0.7968, 0.73, 0.7845, 0.7218, 0.7407, 0.8718, 0.7246, 0.8686, 0.727, 0.8606, 0.7416, 0.8635, 0.635, 0.5466, 0.6472, 0.5599, 0.6344, 0.5698, 0.6243, 0.5592, 0.6243, 0.5592, 0.6344, 0.5698, 0.6283, 0.5745, 0.6193, 0.5652, 0.6472, 0.5599, 0.6564, 0.5749, 0.642, 0.582, 0.6344, 0.5698, 0.6344, 0.5698, 0.642, 0.582, 0.6352, 0.5854, 0.6283, 0.5745, 0.6564, 0.5749, 0.6623, 0.5912, 0.6471, 0.5954, 0.642, 0.582, 0.642, 0.582, 0.6471, 0.5954, 0.6399, 0.5974, 0.6352, 0.5854, 0.6623, 0.5912, 0.6651, 0.6081, 0.6495, 0.6093, 0.6471, 0.5954, 0.6471, 0.5954, 0.6495, 0.6093, 0.6421, 0.61, 0.6399, 0.5974, 0.6651, 0.6081, 0.6647, 0.6248, 0.6494, 0.6234, 0.6495, 0.6093, 0.6495, 0.6093, 0.6494, 0.6234, 0.6419, 0.6228, 0.6421, 0.61, 0.6647, 0.6248, 0.6617, 0.641, 0.6468, 0.6373, 0.6494, 0.6234, 0.6494, 0.6234, 0.6468, 0.6373, 0.6394, 0.6354, 0.6419, 0.6228, 0.6617, 0.641, 0.6566, 0.6564, 0.642, 0.6509, 0.6468, 0.6373, 0.6468, 0.6373, 0.642, 0.6509, 0.6347, 0.6479, 0.6394, 0.6354, 0.6566, 0.6564, 0.6502, 0.6711, 0.6356, 0.6644, 0.642, 0.6509, 0.642, 0.6509, 0.6356, 0.6644, 0.6282, 0.6599, 0.6347, 0.6479, 0.643, 0.6795, 0.6297, 0.6884, 0.6219, 0.6751, 0.6339, 0.6664, 0.6339, 0.6664, 0.6219, 0.6751, 0.6177, 0.6686, 0.6282, 0.6599, 0.6297, 0.6884, 0.6155, 0.696, 0.6094, 0.682, 0.6219, 0.6751, 0.6219, 0.6751, 0.6094, 0.682, 0.6064, 0.6751, 0.6177, 0.6686, 0.6155, 0.696, 0.6001, 0.7016, 0.5963, 0.6868, 0.6094, 0.682, 0.6094, 0.682, 0.5963, 0.6868, 0.5944, 0.6796, 0.6064, 0.6751, 0.6001, 0.7016, 0.5837, 0.7047, 0.5824, 0.6892, 0.5963, 0.6868, 0.5963, 0.6868, 0.5824, 0.6892, 0.5818, 0.6818, 0.5944, 0.6796, 0.5837, 0.7047, 0.5667, 0.7048, 0.5682, 0.6891, 0.5824, 0.6892, 0.5824, 0.6892, 0.5682, 0.6891, 0.569, 0.6817, 0.5818, 0.6818, 0.5667, 0.7048, 0.5497, 0.7016, 0.5542, 0.6864, 0.5682, 0.6891, 0.5682, 0.6891, 0.5542, 0.6864, 0.5564, 0.6791, 0.569, 0.6817, 0.5497, 0.7016, 0.5333, 0.6952, 0.5409, 0.6809, 0.5542, 0.6864, 0.5542, 0.6864, 0.5409, 0.6809, 0.5446, 0.6741, 0.5564, 0.6791, 0.5333, 0.6952, 0.5182, 0.6855, 0.5288, 0.6728, 0.5409, 0.6809, 0.5409, 0.6809, 0.5288, 0.6728, 0.5338, 0.6668, 0.5446, 0.6741, 0.5182, 0.6855, 0.5058, 0.6723, 0.5187, 0.6623, 0.5288, 0.6728, 0.5288, 0.6728, 0.5187, 0.6623, 0.5248, 0.6574, 0.5338, 0.6668, 0.5058, 0.6723, 0.4964, 0.6572, 0.5109, 0.65, 0.5187, 0.6623, 0.5187, 0.6623, 0.5109, 0.65, 0.5177, 0.6465, 0.5248, 0.6574, 0.4964, 0.6572, 0.4902, 0.6408, 0.5056, 0.6365, 0.5109, 0.65, 0.5109, 0.65, 0.5056, 0.6365, 0.513, 0.6344, 0.5177, 0.6465, 0.4902, 0.6408, 0.4872, 0.6235, 0.5031, 0.6223, 0.5056, 0.6365, 0.5056, 0.6365, 0.5031, 0.6223, 0.5108, 0.6217, 0.513, 0.6344, 0.4872, 0.6235, 0.4875, 0.606, 0.5034, 0.6078, 0.5031, 0.6223, 0.5031, 0.6223, 0.5034, 0.6078, 0.511, 0.6087, 0.5108, 0.6217, 0.4875, 0.606, 0.4912, 0.5889, 0.5064, 0.5938, 0.5034, 0.6078, 0.5034, 0.6078, 0.5064, 0.5938, 0.5137, 0.5961, 0.511, 0.6087, 0.4912, 0.5889, 0.4982, 0.5729, 0.5121, 0.5806, 0.5064, 0.5938, 0.5064, 0.5938, 0.5121, 0.5806, 0.5187, 0.5842, 0.5137, 0.5961, 0.4982, 0.5729, 0.5081, 0.5585, 0.5203, 0.5687, 0.5121, 0.5806, 0.5121, 0.5806, 0.5203, 0.5687, 0.5261, 0.5736, 0.5187, 0.5842, 0.5081, 0.5585, 0.5206, 0.5462, 0.5306, 0.5587, 0.5203, 0.5687, 0.5203, 0.5687, 0.5306, 0.5587, 0.5354, 0.5646, 0.5261, 0.5736, 0.5206, 0.5462, 0.5352, 0.5367, 0.5426, 0.5508, 0.5306, 0.5587, 0.5306, 0.5587, 0.5426, 0.5508, 0.5462, 0.5576, 0.5354, 0.5646, 0.5352, 0.5367, 0.5514, 0.5301, 0.556, 0.5454, 0.5426, 0.5508, 0.5426, 0.5508, 0.556, 0.5454, 0.5581, 0.5527, 0.5462, 0.5576, 0.5514, 0.5301, 0.5686, 0.5268, 0.5701, 0.5427, 0.556, 0.5454, 0.556, 0.5454, 0.5701, 0.5427, 0.5708, 0.5503, 0.5581, 0.5527, 0.5686, 0.5268, 0.5861, 0.5268, 0.5845, 0.5427, 0.5701, 0.5427, 0.5701, 0.5427, 0.5845, 0.5427, 0.5838, 0.5504, 0.5708, 0.5503, 0.5861, 0.5268, 0.6034, 0.5301, 0.5987, 0.5455, 0.5845, 0.5427, 0.5845, 0.5427, 0.5987, 0.5455, 0.5965, 0.5529, 0.5838, 0.5504, 0.6034, 0.5301, 0.6199, 0.5367, 0.6122, 0.5511, 0.5987, 0.5455, 0.5987, 0.5455, 0.6122, 0.5511, 0.6085, 0.558, 0.5965, 0.5529, 0.6199, 0.5367, 0.635, 0.5466, 0.6243, 0.5592, 0.6122, 0.5511, 0.6122, 0.5511, 0.6243, 0.5592, 0.6193, 0.5652, 0.6085, 0.558, 0.3553, 0.0002194, 0.3701, 0.0002194, 0.3701, 0.9859, 0.3553, 0.9859, 0.6193, 0.5652, 0.6283, 0.5745, 0.6352, 0.5854, 0.6399, 0.5974, 0.6421, 0.61, 0.6419, 0.6228, 0.6394, 0.6354, 0.6347, 0.6479, 0.6282, 0.6599, 0.6177, 0.6686, 0.6064, 0.6751, 0.5944, 0.6796, 0.5818, 0.6818, 0.569, 0.6817, 0.5564, 0.6791, 0.5446, 0.6741, 0.5338, 0.6668, 0.5248, 0.6574, 0.5177, 0.6465, 0.513, 0.6344, 0.5108, 0.6217, 0.511, 0.6087, 0.5137, 0.5961, 0.5187, 0.5842, 0.5261, 0.5736, 0.5354, 0.5646, 0.5462, 0.5576, 0.5581, 0.5527, 0.5708, 0.5503, 0.5838, 0.5504, 0.5965, 0.5529, 0.6085, 0.558, 0.3405, 0.0002194, 0.3553, 0.0002194, 0.3553, 0.9859, 0.3405, 0.9859, 0.3701, 0.0002194, 0.3849, 0.0002194, 0.3849, 0.9859, 0.3701, 0.9859, 0.3849, 0.0002194, 0.3997, 0.0002194, 0.3997, 0.9859, 0.3849, 0.9859, 0.3997, 0.0002194, 0.4145, 0.0002194, 0.4145, 0.9859, 0.3997, 0.9859, 0.4145, 0.0002194, 0.4293, 0.0002194, 0.4293, 0.9859, 0.4145, 0.9859, 0.4293, 0.0002194, 0.4441, 0.0002194, 0.4441, 0.9859, 0.4293, 0.9859, 0.4441, 0.0002194, 0.4589, 0.0002194, 0.4589, 0.9859, 0.4441, 0.9859, 0.4589, 0.0002194, 0.4737, 0.0002194, 0.4737, 0.9859, 0.4589, 0.9859, 0.0002194, 0.0002195, 0.01502, 0.0002195, 0.01502, 0.9859, 0.0002196, 0.9859, 0.01502, 0.0002195, 0.02981, 0.0002195, 0.02981, 0.9859, 0.01502, 0.9859, 0.02981, 0.0002195, 0.04461, 0.0002195, 0.04461, 0.9859, 0.02981, 0.9859, 0.04461, 0.0002195, 0.0594, 0.0002195, 0.05941, 0.9859, 0.04461, 0.9859, 0.0594, 0.0002195, 0.0742, 0.0002195, 0.0742, 0.9859, 0.05941, 0.9859, 0.0742, 0.0002195, 0.089, 0.0002195, 0.089, 0.9859, 0.0742, 0.9859, 0.089, 0.0002195, 0.1038, 0.0002195, 0.1038, 0.9859, 0.089, 0.9859, 0.1038, 0.0002195, 0.1186, 0.0002195, 0.1186, 0.9859, 0.1038, 0.9859, 0.1186, 0.0002195, 0.1334, 0.0002195, 0.1334, 0.9859, 0.1186, 0.9859, 0.1334, 0.0002195, 0.1482, 0.0002194, 0.1482, 0.9859, 0.1334, 0.9859, 0.1482, 0.0002194, 0.163, 0.0002194, 0.163, 0.9859, 0.1482, 0.9859, 0.163, 0.0002194, 0.1778, 0.0002194, 0.1778, 0.9859, 0.163, 0.9859, 0.1778, 0.0002194, 0.1926, 0.0002194, 0.1926, 0.9859, 0.1778, 0.9859, 0.1926, 0.0002194, 0.2074, 0.0002194, 0.2074, 0.9859, 0.1926, 0.9859, 0.2074, 0.0002194, 0.2222, 0.0002194, 0.2222, 0.9859, 0.2074, 0.9859, 0.2222, 0.0002194, 0.237, 0.0002194, 0.237, 0.9859, 0.2222, 0.9859, 0.237, 0.0002194, 0.2518, 0.0002194, 0.2518, 0.9859, 0.237, 0.9859, 0.2518, 0.0002194, 0.2666, 0.0002194, 0.2666, 0.9859, 0.2518, 0.9859, 0.2666, 0.0002194, 0.2814, 0.0002194, 0.2814, 0.9859, 0.2666, 0.9859, 0.2814, 0.0002194, 0.2961, 0.0002194, 0.2961, 0.9859, 0.2814, 0.9859, 0.2961, 0.0002194, 0.3109, 0.0002194, 0.3109, 0.9859, 0.2961, 0.9859, 0.3109, 0.0002194, 0.3257, 0.0002194, 0.3257, 0.9859, 0.3109, 0.9859, 0.3257, 0.0002194, 0.3405, 0.0002194, 0.3405, 0.9859, 0.3257, 0.9859, 0.7965, 0.5368, 0.8112, 0.5465, 0.8076, 0.5508, 0.7939, 0.5417, 0.7939, 0.5417, 0.8076, 0.5508, 0.8042, 0.555, 0.7914, 0.5464, 0.7914, 0.5464, 0.8042, 0.555, 0.8008, 0.5591, 0.7889, 0.5511, 0.7803, 0.5301, 0.7965, 0.5368, 0.7939, 0.5417, 0.7787, 0.5354, 0.7787, 0.5354, 0.7939, 0.5417, 0.7914, 0.5464, 0.7771, 0.5406, 0.7771, 0.5406, 0.7914, 0.5464, 0.7889, 0.5511, 0.7756, 0.5457, 0.7631, 0.5268, 0.7803, 0.5301, 0.7787, 0.5354, 0.7626, 0.5322, 0.7626, 0.5322, 0.7787, 0.5354, 0.7771, 0.5406, 0.7621, 0.5376, 0.7621, 0.5376, 0.7771, 0.5406, 0.7756, 0.5457, 0.7616, 0.5429, 0.7456, 0.5268, 0.7631, 0.5268, 0.7626, 0.5322, 0.7462, 0.5323, 0.7462, 0.5323, 0.7626, 0.5322, 0.7621, 0.5376, 0.7467, 0.5376, 0.7467, 0.5376, 0.7621, 0.5376, 0.7616, 0.5429, 0.7472, 0.5429, 0.7285, 0.5302, 0.7456, 0.5268, 0.7462, 0.5323, 0.7301, 0.5355, 0.7301, 0.5355, 0.7462, 0.5323, 0.7467, 0.5376, 0.7317, 0.5406, 0.7317, 0.5406, 0.7467, 0.5376, 0.7472, 0.5429, 0.7332, 0.5457, 0.7125, 0.5369, 0.7285, 0.5302, 0.7301, 0.5355, 0.7151, 0.5417, 0.7151, 0.5417, 0.7301, 0.5355, 0.7317, 0.5406, 0.7175, 0.5464, 0.7175, 0.5464, 0.7317, 0.5406, 0.7332, 0.5457, 0.72, 0.5511, 0.6982, 0.5463, 0.7125, 0.5369, 0.7151, 0.5417, 0.7015, 0.5505, 0.7015, 0.5505, 0.7151, 0.5417, 0.7175, 0.5464, 0.7048, 0.5547, 0.7048, 0.5547, 0.7175, 0.5464, 0.72, 0.5511, 0.708, 0.5589, 0.6857, 0.5576, 0.6982, 0.5463, 0.7015, 0.5505, 0.6895, 0.5616, 0.6895, 0.5616, 0.7015, 0.5505, 0.7048, 0.5547, 0.6935, 0.5654, 0.6935, 0.5654, 0.7048, 0.5547, 0.708, 0.5589, 0.6977, 0.569, 0.6755, 0.5739, 0.6842, 0.5594, 0.6889, 0.5623, 0.6803, 0.5763, 0.6803, 0.5763, 0.6889, 0.5623, 0.6933, 0.5656, 0.6851, 0.5787, 0.6851, 0.5787, 0.6933, 0.5656, 0.6977, 0.569, 0.6898, 0.5811, 0.669, 0.5897, 0.6755, 0.5739, 0.6803, 0.5763, 0.6742, 0.5913, 0.6742, 0.5913, 0.6803, 0.5763, 0.6851, 0.5787, 0.6793, 0.5928, 0.6793, 0.5928, 0.6851, 0.5787, 0.6898, 0.5811, 0.6844, 0.5943, 0.6656, 0.6068, 0.669, 0.5897, 0.6742, 0.5913, 0.671, 0.6073, 0.671, 0.6073, 0.6742, 0.5913, 0.6793, 0.5928, 0.6763, 0.6078, 0.6763, 0.6078, 0.6793, 0.5928, 0.6844, 0.5943, 0.6816, 0.6084, 0.6655, 0.6242, 0.6656, 0.6068, 0.671, 0.6073, 0.671, 0.6237, 0.671, 0.6237, 0.671, 0.6073, 0.6763, 0.6078, 0.6763, 0.6232, 0.6763, 0.6232, 0.6763, 0.6078, 0.6816, 0.6084, 0.6816, 0.6227, 0.6688, 0.6414, 0.6655, 0.6242, 0.671, 0.6237, 0.6741, 0.6398, 0.6741, 0.6398, 0.671, 0.6237, 0.6763, 0.6232, 0.6793, 0.6383, 0.6793, 0.6383, 0.6763, 0.6232, 0.6816, 0.6227, 0.6844, 0.6367, 0.6755, 0.6576, 0.6688, 0.6414, 0.6741, 0.6398, 0.6803, 0.655, 0.6803, 0.655, 0.6741, 0.6398, 0.6793, 0.6383, 0.6851, 0.6525, 0.6851, 0.6525, 0.6793, 0.6383, 0.6844, 0.6367, 0.6898, 0.65, 0.6851, 0.6722, 0.6755, 0.6576, 0.6803, 0.655, 0.6894, 0.6687, 0.6894, 0.6687, 0.6803, 0.655, 0.6851, 0.6525, 0.6936, 0.6653, 0.6936, 0.6653, 0.6851, 0.6525, 0.6898, 0.65, 0.6977, 0.6619, 0.6975, 0.6847, 0.6851, 0.6722, 0.6894, 0.6687, 0.701, 0.6804, 0.701, 0.6804, 0.6894, 0.6687, 0.6936, 0.6653, 0.7044, 0.6762, 0.7044, 0.6762, 0.6936, 0.6653, 0.6977, 0.6619, 0.7078, 0.6721, 0.7121, 0.6944, 0.6975, 0.6847, 0.701, 0.6804, 0.7147, 0.6895, 0.7147, 0.6895, 0.701, 0.6804, 0.7044, 0.6762, 0.7173, 0.6848, 0.7173, 0.6848, 0.7044, 0.6762, 0.7078, 0.6721, 0.7198, 0.6801, 0.7283, 0.7011, 0.7121, 0.6944, 0.7147, 0.6895, 0.7299, 0.6958, 0.7299, 0.6958, 0.7147, 0.6895, 0.7173, 0.6848, 0.7315, 0.6906, 0.7315, 0.6906, 0.7173, 0.6848, 0.7198, 0.6801, 0.733, 0.6855, 0.7455, 0.7045, 0.7283, 0.7011, 0.7299, 0.6958, 0.746, 0.699, 0.746, 0.699, 0.7299, 0.6958, 0.7315, 0.6906, 0.7466, 0.6936, 0.7466, 0.6936, 0.7315, 0.6906, 0.733, 0.6855, 0.7471, 0.6883, 0.763, 0.7045, 0.7455, 0.7045, 0.746, 0.699, 0.7625, 0.699, 0.7625, 0.699, 0.746, 0.699, 0.7466, 0.6936, 0.7619, 0.6936, 0.7619, 0.6936, 0.7466, 0.6936, 0.7471, 0.6883, 0.7614, 0.6883, 0.7801, 0.7011, 0.763, 0.7045, 0.7625, 0.699, 0.7785, 0.6958, 0.7785, 0.6958, 0.7625, 0.699, 0.7619, 0.6936, 0.777, 0.6906, 0.777, 0.6906, 0.7619, 0.6936, 0.7614, 0.6883, 0.7755, 0.6855, 0.7963, 0.6944, 0.7801, 0.7011, 0.7785, 0.6958, 0.7937, 0.6895, 0.7937, 0.6895, 0.7785, 0.6958, 0.777, 0.6906, 0.7912, 0.6848, 0.7912, 0.6848, 0.777, 0.6906, 0.7755, 0.6855, 0.7887, 0.6801, 0.8109, 0.6847, 0.7963, 0.6944, 0.7937, 0.6895, 0.8074, 0.6804, 0.8074, 0.6804, 0.7937, 0.6895, 0.7912, 0.6848, 0.804, 0.6762, 0.804, 0.6762, 0.7912, 0.6848, 0.7887, 0.6801, 0.8006, 0.6721, 0.8233, 0.6723, 0.8109, 0.6847, 0.8074, 0.6804, 0.819, 0.6688, 0.819, 0.6688, 0.8074, 0.6804, 0.804, 0.6762, 0.8149, 0.6654, 0.8149, 0.6654, 0.804, 0.6762, 0.8006, 0.6721, 0.8107, 0.662, 0.833, 0.6578, 0.8233, 0.6723, 0.819, 0.6688, 0.8281, 0.6552, 0.8281, 0.6552, 0.819, 0.6688, 0.8149, 0.6654, 0.8234, 0.6526, 0.8234, 0.6526, 0.8149, 0.6654, 0.8107, 0.662, 0.8187, 0.6501, 0.8397, 0.6416, 0.833, 0.6578, 0.8281, 0.6552, 0.8344, 0.64, 0.8344, 0.64, 0.8281, 0.6552, 0.8234, 0.6526, 0.8293, 0.6384, 0.8293, 0.6384, 0.8234, 0.6526, 0.8187, 0.6501, 0.8242, 0.6369, 0.8432, 0.6245, 0.8397, 0.6416, 0.8344, 0.64, 0.8377, 0.6239, 0.8377, 0.6239, 0.8344, 0.64, 0.8293, 0.6384, 0.8323, 0.6234, 0.8323, 0.6234, 0.8293, 0.6384, 0.8242, 0.6369, 0.827, 0.6228, 0.8432, 0.607, 0.8432, 0.6245, 0.8377, 0.6239, 0.8377, 0.6075, 0.8377, 0.6075, 0.8377, 0.6239, 0.8323, 0.6234, 0.8324, 0.608, 0.8324, 0.608, 0.8323, 0.6234, 0.827, 0.6228, 0.8271, 0.6085, 0.8398, 0.5898, 0.8432, 0.607, 0.8377, 0.6075, 0.8345, 0.5914, 0.8345, 0.5914, 0.8377, 0.6075, 0.8324, 0.608, 0.8294, 0.5929, 0.8294, 0.5929, 0.8324, 0.608, 0.8271, 0.6085, 0.8243, 0.5945, 0.8332, 0.5736, 0.8398, 0.5898, 0.8345, 0.5914, 0.8283, 0.5762, 0.8283, 0.5762, 0.8345, 0.5914, 0.8294, 0.5929, 0.8235, 0.5787, 0.8235, 0.5787, 0.8294, 0.5929, 0.8243, 0.5945, 0.8188, 0.5812, 0.8235, 0.559, 0.8332, 0.5736, 0.8283, 0.5762, 0.8192, 0.5625, 0.8192, 0.5625, 0.8283, 0.5762, 0.8235, 0.5787, 0.8151, 0.5659, 0.8151, 0.5659, 0.8235, 0.5787, 0.8188, 0.5812, 0.8109, 0.5693, 0.8112, 0.5465, 0.8235, 0.559, 0.8192, 0.5625, 0.8076, 0.5508, 0.8076, 0.5508, 0.8192, 0.5625, 0.8151, 0.5659, 0.8042, 0.555, 0.8042, 0.555, 0.8151, 0.5659, 0.8109, 0.5693, 0.8008, 0.5591, 0.7889, 0.5511, 0.8008, 0.5591, 0.8109, 0.5693, 0.8188, 0.5812, 0.8243, 0.5945, 0.8271, 0.6085, 0.827, 0.6228, 0.8242, 0.6369, 0.8187, 0.6501, 0.8107, 0.662, 0.8006, 0.6721, 0.7887, 0.6801, 0.7755, 0.6855, 0.7614, 0.6883, 0.7471, 0.6883, 0.733, 0.6855, 0.7198, 0.6801, 0.7078, 0.6721, 0.6977, 0.6619, 0.6898, 0.65, 0.6844, 0.6367, 0.6816, 0.6227, 0.6816, 0.6084, 0.6844, 0.5943, 0.6898, 0.5811, 0.6977, 0.569, 0.708, 0.5589, 0.72, 0.5511, 0.7332, 0.5457, 0.7472, 0.5429, 0.7616, 0.5429, 0.7756, 0.5457, 0.4867, 0.3948, 0.9796, 0.3948, 0.9796, 0.4112, 0.4867, 0.4112, 0.4867, 0.3783, 0.9796, 0.3783, 0.9796, 0.3948, 0.4867, 0.3948, 0.4867, 0.4112, 0.9796, 0.4112, 0.9796, 0.4277, 0.4867, 0.4277, 0.4867, 0.4277, 0.9796, 0.4277, 0.9796, 0.4441, 0.4867, 0.4441, 0.4867, 0.4441, 0.9796, 0.4441, 0.9796, 0.4606, 0.4867, 0.4606, 0.4867, 0.4606, 0.9796, 0.4606, 0.9796, 0.477, 0.4867, 0.477, 0.4867, 0.477, 0.9796, 0.477, 0.9796, 0.4934, 0.4867, 0.4934, 0.4867, 0.4934, 0.9796, 0.4934, 0.9796, 0.5099, 0.4867, 0.5099, 0.4867, 0.5099, 0.9796, 0.5099, 0.9796, 0.5263, 0.4867, 0.5263, 0.4867, 0.0002194, 0.9796, 0.0002194, 0.9796, 0.01666, 0.4867, 0.01666, 0.4867, 0.01666, 0.9796, 0.01666, 0.9796, 0.0331, 0.4867, 0.0331, 0.4867, 0.0331, 0.9796, 0.0331, 0.9796, 0.04954, 0.4867, 0.04954, 0.4867, 0.04954, 0.9796, 0.04954, 0.9796, 0.06598, 0.4867, 0.06598, 0.4867, 0.06598, 0.9796, 0.06598, 0.9796, 0.08242, 0.4867, 0.08242, 0.4867, 0.08242, 0.9796, 0.08242, 0.9796, 0.09886, 0.4867, 0.09886, 0.4867, 0.09886, 0.9796, 0.09886, 0.9796, 0.1153, 0.4867, 0.1153, 0.4867, 0.1153, 0.9796, 0.1153, 0.9796, 0.1317, 0.4867, 0.1317, 0.4867, 0.1317, 0.9796, 0.1317, 0.9796, 0.1482, 0.4867, 0.1482, 0.4867, 0.1482, 0.9796, 0.1482, 0.9796, 0.1646, 0.4867, 0.1646, 0.4867, 0.1646, 0.9796, 0.1646, 0.9796, 0.1811, 0.4867, 0.1811, 0.4867, 0.1811, 0.9796, 0.1811, 0.9796, 0.1975, 0.4867, 0.1975, 0.4867, 0.1975, 0.9796, 0.1975, 0.9796, 0.2139, 0.4867, 0.2139, 0.4867, 0.2139, 0.9796, 0.2139, 0.9796, 0.2304, 0.4867, 0.2304, 0.4867, 0.2304, 0.9796, 0.2304, 0.9796, 0.2468, 0.4867, 0.2468, 0.4867, 0.2468, 0.9796, 0.2468, 0.9796, 0.2633, 0.4867, 0.2633, 0.4867, 0.2633, 0.9796, 0.2633, 0.9796, 0.2797, 0.4867, 0.2797, 0.4867, 0.2797, 0.9796, 0.2797, 0.9796, 0.2961, 0.4867, 0.2961, 0.4867, 0.2961, 0.9796, 0.2961, 0.9796, 0.3126, 0.4867, 0.3126, 0.4867, 0.3126, 0.9796, 0.3126, 0.9796, 0.329, 0.4867, 0.329, 0.4867, 0.329, 0.9796, 0.329, 0.9796, 0.3455, 0.4867, 0.3455, 0.4867, 0.3455, 0.9796, 0.3455, 0.9796, 0.3619, 0.4867, 0.3619, 0.4867, 0.3619, 0.9796, 0.3619, 0.9796, 0.3783, 0.4867, 0.3783])
me_cylinder.materials.append(mat_material_001)
me_cylinder.update()

# ---- objects
ob_cylinder = bpy.data.objects.new('Cylinder', me_cylinder)

# ---- transforms, parenting, visibility, modifiers, constraints
ob_cylinder.location = (0.0, 0.0, 0.0)
_m = ob_cylinder.modifiers.new('Smooth by Angle', 'NODES')
_m.node_group = ng_smooth_by_angle
_gi = [s.identifier for s in ng_smooth_by_angle.interface.items_tree if s.item_type == 'SOCKET' and s.in_out == 'INPUT']
_m[_gi[1]] = 1.071  # Angle
_m.use_pin_to_last = True
_m.show_group_selector = False

# ---- collection membership
col_collection.objects.link(ob_cylinder)

# ---- scene / render settings (as saved in the file)
scene.frame_start = 1; scene.frame_end = 250; scene.frame_set(1)
scene.render.engine = 'BLENDER_EEVEE_NEXT'
bpy.context.view_layer.update()

# ---- added for rendering (the .blend has no active camera and no usable light): camera, sun
cam_auto = bpy.data.cameras.new('AutoCamera')
cam_auto.lens = 50.0
cam_auto.sensor_width = 36.0
cam_auto.clip_end = 1000.0
ob_auto_camera = bpy.data.objects.new('AutoCamera', cam_auto)
scene.collection.objects.link(ob_auto_camera)
ob_auto_camera.location = (1.79318, -3.3646, 2.24307)
ob_auto_camera.rotation_euler = (1.09748, -7.21219e-08, 0.694738)
scene.camera = ob_auto_camera
light_auto_sun = bpy.data.lights.new('AutoSun', 'SUN')
light_auto_sun.energy = 3.0
light_auto_sun.angle = 0.0523599
ob_auto_sun = bpy.data.objects.new('AutoSun', light_auto_sun)
scene.collection.objects.link(ob_auto_sun)
ob_auto_sun.rotation_euler = (0.872665, 0.174533, 0.523599)
bpy.context.view_layer.update()
